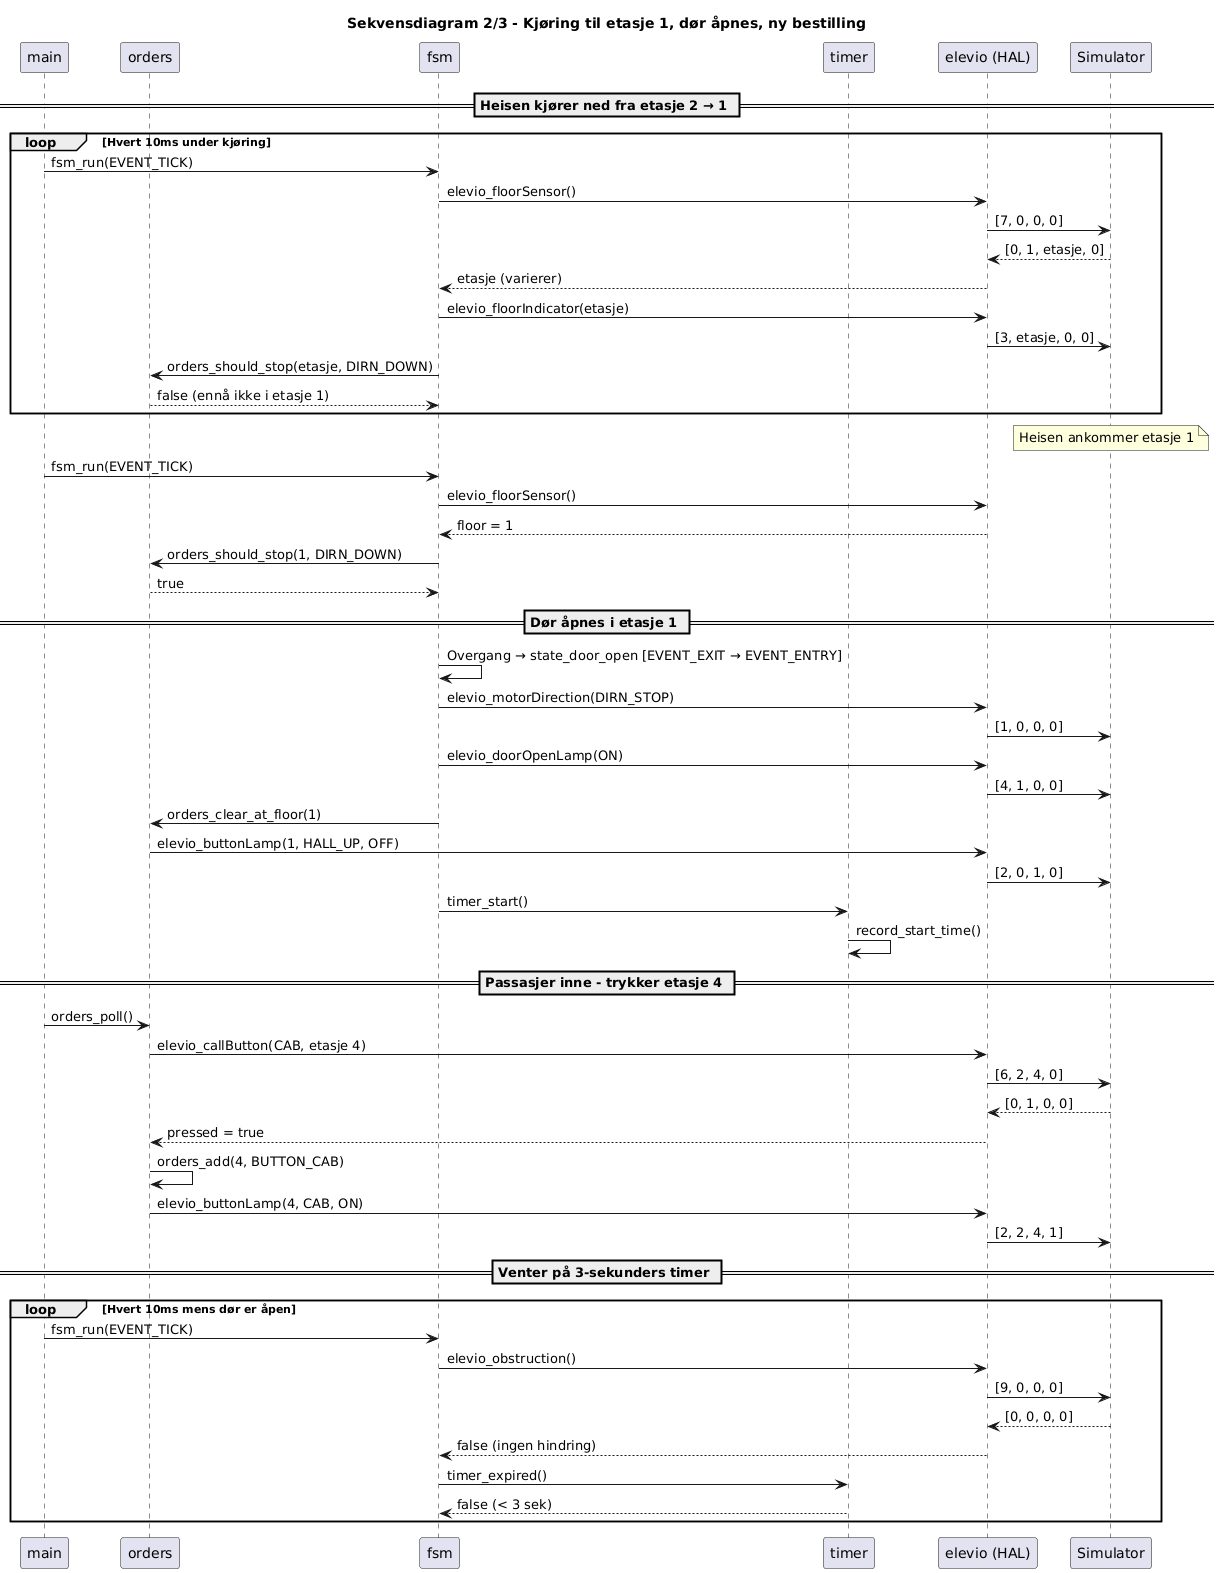

The diagram above was rendered by PlantUML. Its source (embedded in the PNG):
@startuml sequence_2_moving
title Sekvensdiagram 2/3 - Kjøring til etasje 1, dør åpnes, ny bestilling

participant "main" as MAIN
participant "orders" as ORD
participant "fsm" as FSM
participant "timer" as TMR
participant "elevio (HAL)" as HW
participant "Simulator" as SIM

== Heisen kjører ned fra etasje 2 → 1 ==

loop Hvert 10ms under kjøring
    MAIN -> FSM : fsm_run(EVENT_TICK)
    FSM -> HW : elevio_floorSensor()
    HW -> SIM : [7, 0, 0, 0]
    SIM --> HW : [0, 1, etasje, 0]
    HW --> FSM : etasje (varierer)
    FSM -> HW : elevio_floorIndicator(etasje)
    HW -> SIM : [3, etasje, 0, 0]
    FSM -> ORD : orders_should_stop(etasje, DIRN_DOWN)
    ORD --> FSM : false (ennå ikke i etasje 1)
end

note over SIM : Heisen ankommer etasje 1

MAIN -> FSM : fsm_run(EVENT_TICK)
FSM -> HW : elevio_floorSensor()
HW --> FSM : floor = 1
FSM -> ORD : orders_should_stop(1, DIRN_DOWN)
ORD --> FSM : true

== Dør åpnes i etasje 1 ==

FSM -> FSM : Overgang → state_door_open [EVENT_EXIT → EVENT_ENTRY]
FSM -> HW : elevio_motorDirection(DIRN_STOP)
HW -> SIM : [1, 0, 0, 0]
FSM -> HW : elevio_doorOpenLamp(ON)
HW -> SIM : [4, 1, 0, 0]
FSM -> ORD : orders_clear_at_floor(1)
ORD -> HW : elevio_buttonLamp(1, HALL_UP, OFF)
HW -> SIM : [2, 0, 1, 0]
FSM -> TMR : timer_start()
TMR -> TMR : record_start_time()

== Passasjer inne - trykker etasje 4 ==

MAIN -> ORD : orders_poll()
ORD -> HW : elevio_callButton(CAB, etasje 4)
HW -> SIM : [6, 2, 4, 0]
SIM --> HW : [0, 1, 0, 0]
HW --> ORD : pressed = true
ORD -> ORD : orders_add(4, BUTTON_CAB)
ORD -> HW : elevio_buttonLamp(4, CAB, ON)
HW -> SIM : [2, 2, 4, 1]

== Venter på 3-sekunders timer ==

loop Hvert 10ms mens dør er åpen
    MAIN -> FSM : fsm_run(EVENT_TICK)
    FSM -> HW : elevio_obstruction()
    HW -> SIM : [9, 0, 0, 0]
    SIM --> HW : [0, 0, 0, 0]
    HW --> FSM : false (ingen hindring)
    FSM -> TMR : timer_expired()
    TMR --> FSM : false (< 3 sek)
end

@enduml